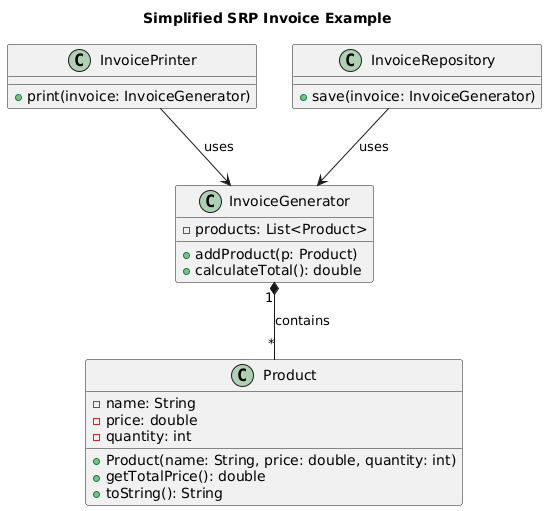

The diagram above was rendered by PlantUML. Its source (embedded in the PNG):
@startuml
title Simplified SRP Invoice Example

class Product {
    - name: String
    - price: double
    - quantity: int
    + Product(name: String, price: double, quantity: int)
    + getTotalPrice(): double
    + toString(): String
}

class InvoiceGenerator {
    - products: List<Product>
    + addProduct(p: Product)
    + calculateTotal(): double
}

class InvoicePrinter {
    + print(invoice: InvoiceGenerator)
}

class InvoiceRepository {
    + save(invoice: InvoiceGenerator)
}

InvoiceGenerator "1" *-- "*" Product : contains
InvoicePrinter --> InvoiceGenerator : uses
InvoiceRepository --> InvoiceGenerator : uses
@enduml